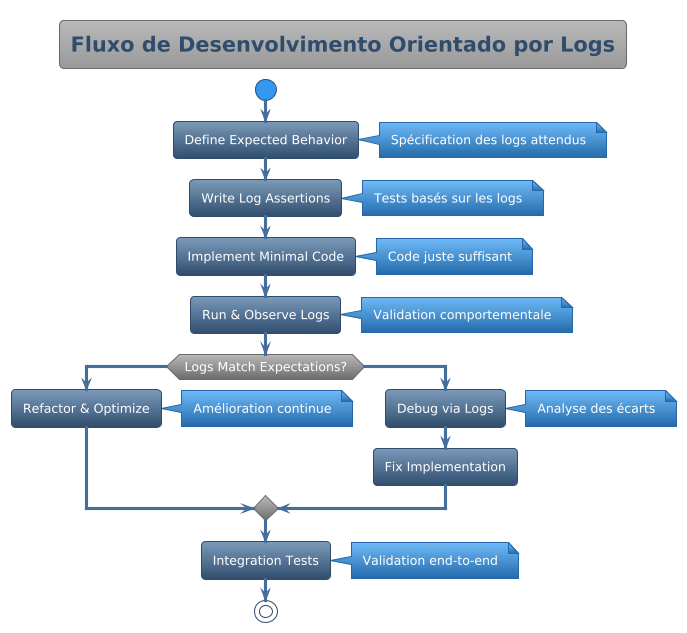

The diagram above was rendered by PlantUML. Its source (embedded in the PNG):
@startuml



skinparam backgroundColor transparent
skinparam useBetaStyle false






<style>
  root {
    BackgroundColor transparent
    FontColor #ffffff
    HyperLinkColor #fd7e14
    LineColor #304d6d
    LineThickness 1
    Margin 10
    Padding 6
    Shadowing 0.0
  }
  node {
   Padding 15
   roundcorner 20
   BackgroundColor #446e9b-#304d6d
  }
  caption {
    LineThickness 0
  }
  footer {
    LineThickness 0
  }
  groupHeader {
    BackgroundColor #999999
    FontColor #3399f3
    FontStyle bold
  }
  header {
    LineThickness 0
  }
  referenceHeader {
    BackgroundColor transparent
    FontColor #333333
    FontStyle bold
  }
  separator {
    BackgroundColor #ffffff
    FontColor transparent
    FontStyle bold
  }
  title {
	FontSize 20
	BorderRoundCorner            8
	BorderThickness 	         1
	BackgroundColor  #b8b8b8-#999999
	FontColor #446e9b
	BorderColor #999999
  }
  nwdiagDiagram {
	network {
			FontColor #ffffff
	BorderColor #304d6d
	BackgroundColor #7c9ab9-#304d6d    
		LineColor #446e9b
		LineThickness 1.0
		FontColor #304d6d
	}
	server {
			FontColor #ffffff
	BorderColor #304d6d
	BackgroundColor #7c9ab9-#304d6d
	}
	arrow {
		FontColor #304d6d
		LineColor #304d6d
	}
	group {
		BackGroundColor #eeeeee
		LineColor #a7a7a7
		LineThickness 2.0
		Margin 5
		Padding 5
	}
  }
  ganttDiagram {
	task {
			FontColor #ffffff
	BorderColor #304d6d
	BackgroundColor #7c9ab9-#304d6d
		LineColor #446e9b
		Margin 10 2 2 2
		Padding 6
	}
	note {
		FontColor #ffffff
		LineColor #246baa
		BackGroundColor #3399f3
	}
	separator {
		LineColor #999999
		BackGroundColor #999999-#6b6b6b
		FontColor #ffffff
	}
	milestone {
		FontColor #3399f3
		FontSize 16
		FontStyle italic
		BackGroundColor #999999
		LineColor #6b6b6b
	}
	timeline {
		BackgroundColor #999999
		FontColor #ffffff
	}
	closed {
		BackgroundColor #945200
		FontColor #ffffff
	}
  }
</style>
skinparam defaultFontName       "Verdana"
skinparam defaultFontSize       12
skinparam dpi                   100
skinparam shadowing             false
skinparam roundcorner           8
skinparam ParticipantPadding    40
skinparam BoxPadding            40
skinparam Padding               5
skinparam ArrowColor            #333333
skinparam stereotype {
    CBackgroundColor #b8b8b8
    CBorderColor #6b6b6b
    ABackgroundColor #4cbc5c
    ABorderColor #32a243
    IBackgroundColor #dc4e4d
    IBorderColor #900100
    EBackgroundColor #e19e4d
    EBorderColor #945200
    NBackgroundColor #70b8f7
    NBorderColor #246baa
}
skinparam title {
	FontColor	                 #304d6d
	BorderColor	                 #6b6b6b
	FontSize	    	         20
	BorderRoundCorner            8
	BorderThickness 	         1
	BackgroundColor              #b8b8b8-#999999
}

skinparam legend {
	BackgroundColor #999999
	BorderColor #6b6b6b
	FontColor #eeeeee
}

skinparam swimlane {
	BorderColor #3399f3
	BorderThickness 2
	TitleBackgroundColor  #b8b8b8-#999999
	TitleFontColor #304d6d
}


skinparam activity {
		FontColor #ffffff
	BorderColor #304d6d
	BackgroundColor #7c9ab9-#304d6d
	BarColor #3cb521
	StartColor #3399f3
	EndColor #3399f3
	DiamondBackgroundColor #b8b8b8-#6b6b6b
  	DiamondBorderColor #6b6b6b
  	DiamondFontColor #ffffff
}


skinparam participant {
		FontColor #ffffff
	BorderColor #304d6d
	BackgroundColor #7c9ab9-#304d6d
	ParticipantBorderThickness 2
}


skinparam actor {
		FontColor #ffffff
	BorderColor #304d6d
	BackgroundColor #7c9ab9-#304d6d
}


skinparam arrow {
	Thickness 3
	Color #446e9b
	FontColor #ffffff
}


skinparam sequence {
	BorderColor #446e9b
	TitleFontColor #446e9b
	BackgroundColor transparent
	StartColor #446e9b
	EndColor #446e9b
	BoxBackgroundColor transparent
	BoxBorderColor #333333
	BoxFontColor #333333
	DelayFontColor #333333
	LifeLineBorderColor #999999
	LifeLineBorderThickness 2
	LifeLineBackgroundColor #6b6b6b-#6b6b6b
	GroupBorderColor #333333
	GroupFontColor #333333
	GroupHeaderFontColor #3399f3
	GroupBackgroundColor #6b6b6b-#6b6b6b
	GroupHeaderBackgroundColor transparent
	DividerBackgroundColor #707070-#242424
    DividerBorderColor #333333
    DividerBorderThickness 2
    DividerFontColor #eeeeee
	ReferenceBackgroundColor transparent
	ReferenceBorderColor #333333
	ReferenceFontColor #333333
	ReferenceHeaderFontColor #3399f3
	ReferenceHeaderBackgroundColor #6b6b6b-#6b6b6b
	StereotypeFontColor #ffffff
}


skinparam partition {
	BorderColor #446e9b
	FontColor #446e9b
	BackgroundColor transparent
}


skinparam collections {
		FontColor #ffffff
	BorderColor #304d6d
	BackgroundColor #7c9ab9-#304d6d
}


skinparam control {
		FontColor #ffffff
	BorderColor #304d6d
	BackgroundColor #7c9ab9-#304d6d
}


skinparam entity {
		FontColor #ffffff
	BorderColor #304d6d
	BackgroundColor #7c9ab9-#304d6d
}


skinparam boundary {
		FontColor #ffffff
	BorderColor #304d6d
	BackgroundColor #7c9ab9-#304d6d
}


skinparam agent {
	BackgroundColor #d47500
	BorderColor #e19e4d
	FontColor #333333
}


skinparam note {
	BorderThickness 1
	BackgroundColor #70b8f7-#246baa
	BorderColor #246baa
	FontColor #ffffff
}


skinparam artifact {
	BackgroundColor #333333
	BorderColor #242424
	FontColor #eeeeee
}


skinparam component {
		FontColor #ffffff
	BorderColor #304d6d
	BackgroundColor #7c9ab9-#304d6d
}


skinparam interface {
	BackgroundColor  #900100
	BorderColor  #cd0200
	FontColor #333333
}


skinparam storage {
	BackgroundColor #d47500
  	BorderColor #945200
	FontColor #ffffff
}


skinparam node {
	BackgroundColor  #999999
	BorderColor #eeeeee
	FontColor #eeeeee
}


skinparam cloud {
	BackgroundColor #F2FCFE-#eeeeee
	BorderColor #F2FCFE
	FontColor #333333
}


skinparam database {
		FontColor #ffffff
	BorderColor #304d6d
	BackgroundColor #7c9ab9-#304d6d
}


skinparam class {
		FontColor #ffffff
	BorderColor #304d6d
	BackgroundColor #7c9ab9-#304d6d
	FontColor #ffffff
	HeaderBackgroundColor #7c9ab9-#446e9b
	StereotypeFontColor #eeeeee
	BorderThickness 1
	AttributeFontColor #eeeeee
	AttributeFontSize 11
}


skinparam object {
		FontColor #ffffff
	BorderColor #304d6d
	BackgroundColor #7c9ab9-#304d6d
	StereotypeFontColor #333333
	BorderThickness 1
	AttributeFontColor #ffffff
	AttributeFontSize 11
}


skinparam usecase {
		FontColor #ffffff
	BorderColor #304d6d
	BackgroundColor #7c9ab9-#304d6d
	BorderThickness 2
	StereotypeFontColor #446e9b
}


skinparam rectangle {
		FontColor #ffffff
	BorderColor #304d6d
	BackgroundColor #7c9ab9-#304d6d
	BackgroundColor #b8b8b8-#6b6b6b
	BorderThickness 2
	StereotypeFontColor #446e9b
}


skinparam package {
	BackgroundColor #b8b8b8-#6b6b6b
  	BorderColor #446e9b
	FontColor #446e9b
	BorderThickness 2
}


skinparam folder {
	BackgroundColor #b8b8b8-#6b6b6b
  	BorderColor #d47500
	FontColor #d47500
	BorderThickness 2
}


skinparam frame {
	BackgroundColor #b8b8b8-#6b6b6b
  	BorderColor #3399f3
	FontColor #3399f3
	BorderThickness 2
}


skinparam state {
		FontColor #ffffff
	BorderColor #304d6d
	BackgroundColor #7c9ab9-#304d6d
	StartColor #3399f3
	EndColor #3399f3
	AttributeFontColor #ffffff
	AttributeFontSize 11
}


skinparam queue {
		FontColor #ffffff
	BorderColor #304d6d
	BackgroundColor #7c9ab9-#304d6d
}


skinparam card {
	BackgroundColor #70b8f7-#246baa
	BorderColor #246baa
	FontColor #ffffff
}


skinparam file {
	BackgroundColor #6b6b6b-#6b6b6b
	BorderColor #eeeeee
	FontColor #eeeeee
}


skinparam stack {
		FontColor #ffffff
	BorderColor #304d6d
	BackgroundColor #7c9ab9-#304d6d
}

title Fluxo de Desenvolvimento Orientado por Logs
start

:Define Expected Behavior;
note right: Spécification des logs attendus

:Write Log Assertions;
note right: Tests basés sur les logs

:Implement Minimal Code;
note right: Code juste suffisant

:Run & Observe Logs;
note right: Validation comportementale

if (Logs Match Expectations?) then (yes)
  :Refactor & Optimize;
  note right: Amélioration continue
else (no)
  :Debug via Logs;
  note right: Analyse des écarts
  :Fix Implementation;
endif

:Integration Tests;
note right: Validation end-to-end

stop

@enduml